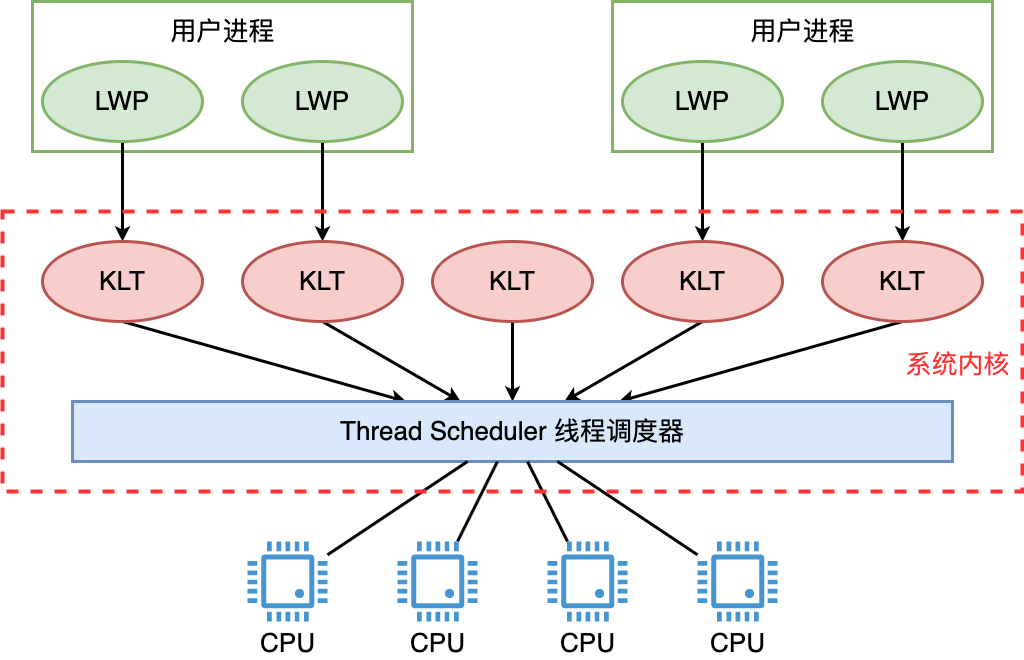

The diagram above was exported from draw.io. Its source (the exported page's mxGraphModel, read from the mxfile embedded in the PNG):
<mxGraphModel dx="2460" dy="1109" grid="1" gridSize="10" guides="1" tooltips="1" connect="1" arrows="1" fold="1" page="0" pageScale="1" pageWidth="827" pageHeight="1169" background="#ffffff" math="0" shadow="0">
  <root>
    <mxCell id="0" />
    <mxCell id="1" parent="0" />
    <mxCell id="Q4qM1GMOGK0jwhMsY6AT-8" value="" style="rounded=0;whiteSpace=wrap;html=1;fillColor=none;strokeWidth=3;strokeColor=#82b366;" vertex="1" parent="1">
      <mxGeometry x="-130" y="390" width="380" height="150" as="geometry" />
    </mxCell>
    <mxCell id="Q4qM1GMOGK0jwhMsY6AT-16" style="edgeStyle=orthogonalEdgeStyle;rounded=0;orthogonalLoop=1;jettySize=auto;html=1;strokeWidth=3;" edge="1" parent="1" source="Q4qM1GMOGK0jwhMsY6AT-6" target="Q4qM1GMOGK0jwhMsY6AT-14">
      <mxGeometry relative="1" as="geometry" />
    </mxCell>
    <mxCell id="Q4qM1GMOGK0jwhMsY6AT-6" value="&lt;font style=&quot;font-size: 26px;&quot;&gt;LWP&lt;/font&gt;" style="ellipse;whiteSpace=wrap;html=1;fillColor=#d5e8d4;strokeColor=#82b366;strokeWidth=3;" vertex="1" parent="1">
      <mxGeometry x="-120" y="450" width="160" height="80" as="geometry" />
    </mxCell>
    <mxCell id="Q4qM1GMOGK0jwhMsY6AT-17" style="edgeStyle=orthogonalEdgeStyle;rounded=0;orthogonalLoop=1;jettySize=auto;html=1;entryX=0.5;entryY=0;entryDx=0;entryDy=0;strokeWidth=3;" edge="1" parent="1" source="Q4qM1GMOGK0jwhMsY6AT-7" target="Q4qM1GMOGK0jwhMsY6AT-15">
      <mxGeometry relative="1" as="geometry" />
    </mxCell>
    <mxCell id="Q4qM1GMOGK0jwhMsY6AT-7" value="&lt;font style=&quot;font-size: 26px;&quot;&gt;LWP&lt;/font&gt;" style="ellipse;whiteSpace=wrap;html=1;fillColor=#d5e8d4;strokeColor=#82b366;strokeWidth=3;" vertex="1" parent="1">
      <mxGeometry x="80" y="450" width="160" height="80" as="geometry" />
    </mxCell>
    <mxCell id="Q4qM1GMOGK0jwhMsY6AT-9" value="&lt;font style=&quot;font-size: 26px;&quot;&gt;用户进程&lt;/font&gt;" style="text;html=1;align=center;verticalAlign=middle;resizable=0;points=[];autosize=1;strokeColor=none;fillColor=none;" vertex="1" parent="1">
      <mxGeometry x="-5" y="400" width="130" height="40" as="geometry" />
    </mxCell>
    <mxCell id="Q4qM1GMOGK0jwhMsY6AT-30" style="rounded=0;orthogonalLoop=1;jettySize=auto;html=1;strokeWidth=3;exitX=0.5;exitY=1;exitDx=0;exitDy=0;" edge="1" parent="1" source="Q4qM1GMOGK0jwhMsY6AT-14" target="Q4qM1GMOGK0jwhMsY6AT-27">
      <mxGeometry relative="1" as="geometry" />
    </mxCell>
    <mxCell id="Q4qM1GMOGK0jwhMsY6AT-14" value="&lt;font style=&quot;font-size: 26px;&quot;&gt;KLT&lt;/font&gt;" style="ellipse;whiteSpace=wrap;html=1;fillColor=#f8cecc;strokeColor=#b85450;strokeWidth=3;" vertex="1" parent="1">
      <mxGeometry x="-120" y="630" width="160" height="80" as="geometry" />
    </mxCell>
    <mxCell id="Q4qM1GMOGK0jwhMsY6AT-29" style="rounded=0;orthogonalLoop=1;jettySize=auto;html=1;strokeWidth=3;exitX=0.5;exitY=1;exitDx=0;exitDy=0;" edge="1" parent="1" source="Q4qM1GMOGK0jwhMsY6AT-15" target="Q4qM1GMOGK0jwhMsY6AT-27">
      <mxGeometry relative="1" as="geometry" />
    </mxCell>
    <mxCell id="Q4qM1GMOGK0jwhMsY6AT-15" value="&lt;font style=&quot;font-size: 26px;&quot;&gt;KLT&lt;/font&gt;" style="ellipse;whiteSpace=wrap;html=1;fillColor=#f8cecc;strokeColor=#b85450;strokeWidth=3;" vertex="1" parent="1">
      <mxGeometry x="80" y="630" width="160" height="80" as="geometry" />
    </mxCell>
    <mxCell id="Q4qM1GMOGK0jwhMsY6AT-18" value="" style="rounded=0;whiteSpace=wrap;html=1;fillColor=none;strokeWidth=3;strokeColor=#82b366;" vertex="1" parent="1">
      <mxGeometry x="450" y="390" width="380" height="150" as="geometry" />
    </mxCell>
    <mxCell id="Q4qM1GMOGK0jwhMsY6AT-19" style="edgeStyle=orthogonalEdgeStyle;rounded=0;orthogonalLoop=1;jettySize=auto;html=1;strokeWidth=3;" edge="1" parent="1" source="Q4qM1GMOGK0jwhMsY6AT-20" target="Q4qM1GMOGK0jwhMsY6AT-24">
      <mxGeometry relative="1" as="geometry" />
    </mxCell>
    <mxCell id="Q4qM1GMOGK0jwhMsY6AT-20" value="&lt;font style=&quot;font-size: 26px;&quot;&gt;LWP&lt;/font&gt;" style="ellipse;whiteSpace=wrap;html=1;fillColor=#d5e8d4;strokeColor=#82b366;strokeWidth=3;" vertex="1" parent="1">
      <mxGeometry x="460" y="450" width="160" height="80" as="geometry" />
    </mxCell>
    <mxCell id="Q4qM1GMOGK0jwhMsY6AT-21" style="edgeStyle=orthogonalEdgeStyle;rounded=0;orthogonalLoop=1;jettySize=auto;html=1;entryX=0.5;entryY=0;entryDx=0;entryDy=0;strokeWidth=3;" edge="1" parent="1" source="Q4qM1GMOGK0jwhMsY6AT-22" target="Q4qM1GMOGK0jwhMsY6AT-25">
      <mxGeometry relative="1" as="geometry" />
    </mxCell>
    <mxCell id="Q4qM1GMOGK0jwhMsY6AT-22" value="&lt;font style=&quot;font-size: 26px;&quot;&gt;LWP&lt;/font&gt;" style="ellipse;whiteSpace=wrap;html=1;fillColor=#d5e8d4;strokeColor=#82b366;strokeWidth=3;" vertex="1" parent="1">
      <mxGeometry x="660" y="450" width="160" height="80" as="geometry" />
    </mxCell>
    <mxCell id="Q4qM1GMOGK0jwhMsY6AT-23" value="&lt;font style=&quot;font-size: 26px;&quot;&gt;用户进程&lt;/font&gt;" style="text;html=1;align=center;verticalAlign=middle;resizable=0;points=[];autosize=1;strokeColor=none;fillColor=none;" vertex="1" parent="1">
      <mxGeometry x="575" y="400" width="130" height="40" as="geometry" />
    </mxCell>
    <mxCell id="Q4qM1GMOGK0jwhMsY6AT-31" style="rounded=0;orthogonalLoop=1;jettySize=auto;html=1;strokeWidth=3;exitX=0.5;exitY=1;exitDx=0;exitDy=0;" edge="1" parent="1" source="Q4qM1GMOGK0jwhMsY6AT-24" target="Q4qM1GMOGK0jwhMsY6AT-27">
      <mxGeometry relative="1" as="geometry" />
    </mxCell>
    <mxCell id="Q4qM1GMOGK0jwhMsY6AT-24" value="&lt;font style=&quot;font-size: 26px;&quot;&gt;KLT&lt;/font&gt;" style="ellipse;whiteSpace=wrap;html=1;fillColor=#f8cecc;strokeColor=#b85450;strokeWidth=3;" vertex="1" parent="1">
      <mxGeometry x="460" y="630" width="160" height="80" as="geometry" />
    </mxCell>
    <mxCell id="Q4qM1GMOGK0jwhMsY6AT-32" style="rounded=0;orthogonalLoop=1;jettySize=auto;html=1;strokeWidth=3;exitX=0.5;exitY=1;exitDx=0;exitDy=0;" edge="1" parent="1" source="Q4qM1GMOGK0jwhMsY6AT-25" target="Q4qM1GMOGK0jwhMsY6AT-27">
      <mxGeometry relative="1" as="geometry" />
    </mxCell>
    <mxCell id="Q4qM1GMOGK0jwhMsY6AT-25" value="&lt;font style=&quot;font-size: 26px;&quot;&gt;KLT&lt;/font&gt;" style="ellipse;whiteSpace=wrap;html=1;fillColor=#f8cecc;strokeColor=#b85450;strokeWidth=3;" vertex="1" parent="1">
      <mxGeometry x="660" y="630" width="160" height="80" as="geometry" />
    </mxCell>
    <mxCell id="Q4qM1GMOGK0jwhMsY6AT-28" style="rounded=0;orthogonalLoop=1;jettySize=auto;html=1;strokeWidth=3;entryX=0.5;entryY=0;entryDx=0;entryDy=0;" edge="1" parent="1" source="Q4qM1GMOGK0jwhMsY6AT-26" target="Q4qM1GMOGK0jwhMsY6AT-27">
      <mxGeometry relative="1" as="geometry" />
    </mxCell>
    <mxCell id="Q4qM1GMOGK0jwhMsY6AT-26" value="&lt;font style=&quot;font-size: 26px;&quot;&gt;KLT&lt;/font&gt;" style="ellipse;whiteSpace=wrap;html=1;fillColor=#f8cecc;strokeColor=#b85450;strokeWidth=3;" vertex="1" parent="1">
      <mxGeometry x="270" y="630" width="160" height="80" as="geometry" />
    </mxCell>
    <mxCell id="Q4qM1GMOGK0jwhMsY6AT-27" value="&lt;font style=&quot;font-size: 26px;&quot;&gt;Thread Scheduler 线程调度器&lt;/font&gt;" style="rounded=0;whiteSpace=wrap;html=1;fillColor=#dae8fc;strokeColor=#6c8ebf;strokeWidth=3;" vertex="1" parent="1">
      <mxGeometry x="-90" y="790" width="880" height="60" as="geometry" />
    </mxCell>
    <mxCell id="Q4qM1GMOGK0jwhMsY6AT-37" style="rounded=0;orthogonalLoop=1;jettySize=auto;html=1;endArrow=none;endFill=0;strokeWidth=3;" edge="1" parent="1" source="Q4qM1GMOGK0jwhMsY6AT-33" target="Q4qM1GMOGK0jwhMsY6AT-27">
      <mxGeometry relative="1" as="geometry" />
    </mxCell>
    <mxCell id="Q4qM1GMOGK0jwhMsY6AT-33" value="&lt;font style=&quot;font-size: 26px;&quot;&gt;CPU&lt;/font&gt;" style="pointerEvents=1;shadow=0;dashed=0;html=1;strokeColor=none;fillColor=#4495D1;labelPosition=center;verticalLabelPosition=bottom;verticalAlign=top;align=center;outlineConnect=0;shape=mxgraph.veeam.cpu;" vertex="1" parent="1">
      <mxGeometry x="85" y="930" width="80" height="80" as="geometry" />
    </mxCell>
    <mxCell id="Q4qM1GMOGK0jwhMsY6AT-38" style="rounded=0;orthogonalLoop=1;jettySize=auto;html=1;endArrow=none;endFill=0;strokeWidth=3;" edge="1" parent="1" source="Q4qM1GMOGK0jwhMsY6AT-34" target="Q4qM1GMOGK0jwhMsY6AT-27">
      <mxGeometry relative="1" as="geometry" />
    </mxCell>
    <mxCell id="Q4qM1GMOGK0jwhMsY6AT-34" value="&lt;font style=&quot;font-size: 26px;&quot;&gt;CPU&lt;/font&gt;" style="pointerEvents=1;shadow=0;dashed=0;html=1;strokeColor=none;fillColor=#4495D1;labelPosition=center;verticalLabelPosition=bottom;verticalAlign=top;align=center;outlineConnect=0;shape=mxgraph.veeam.cpu;" vertex="1" parent="1">
      <mxGeometry x="235" y="930" width="80" height="80" as="geometry" />
    </mxCell>
    <mxCell id="Q4qM1GMOGK0jwhMsY6AT-39" style="rounded=0;orthogonalLoop=1;jettySize=auto;html=1;endArrow=none;endFill=0;strokeWidth=3;" edge="1" parent="1" source="Q4qM1GMOGK0jwhMsY6AT-35" target="Q4qM1GMOGK0jwhMsY6AT-27">
      <mxGeometry relative="1" as="geometry" />
    </mxCell>
    <mxCell id="Q4qM1GMOGK0jwhMsY6AT-35" value="&lt;font style=&quot;font-size: 26px;&quot;&gt;CPU&lt;/font&gt;" style="pointerEvents=1;shadow=0;dashed=0;html=1;strokeColor=none;fillColor=#4495D1;labelPosition=center;verticalLabelPosition=bottom;verticalAlign=top;align=center;outlineConnect=0;shape=mxgraph.veeam.cpu;" vertex="1" parent="1">
      <mxGeometry x="385" y="930" width="80" height="80" as="geometry" />
    </mxCell>
    <mxCell id="Q4qM1GMOGK0jwhMsY6AT-40" style="rounded=0;orthogonalLoop=1;jettySize=auto;html=1;endArrow=none;endFill=0;strokeWidth=3;" edge="1" parent="1" source="Q4qM1GMOGK0jwhMsY6AT-36" target="Q4qM1GMOGK0jwhMsY6AT-27">
      <mxGeometry relative="1" as="geometry" />
    </mxCell>
    <mxCell id="Q4qM1GMOGK0jwhMsY6AT-36" value="&lt;font style=&quot;font-size: 26px;&quot;&gt;CPU&lt;/font&gt;" style="pointerEvents=1;shadow=0;dashed=0;html=1;strokeColor=none;fillColor=#4495D1;labelPosition=center;verticalLabelPosition=bottom;verticalAlign=top;align=center;outlineConnect=0;shape=mxgraph.veeam.cpu;" vertex="1" parent="1">
      <mxGeometry x="535" y="930" width="80" height="80" as="geometry" />
    </mxCell>
    <mxCell id="Q4qM1GMOGK0jwhMsY6AT-41" value="" style="rounded=0;whiteSpace=wrap;html=1;fillColor=none;strokeWidth=4;dashed=1;strokeColor=#FF3333;" vertex="1" parent="1">
      <mxGeometry x="-160" y="600" width="1020" height="280" as="geometry" />
    </mxCell>
    <mxCell id="Q4qM1GMOGK0jwhMsY6AT-43" value="&lt;font color=&quot;#ff3333&quot; style=&quot;font-size: 26px;&quot;&gt;系统内核&lt;/font&gt;" style="text;html=1;align=center;verticalAlign=middle;resizable=0;points=[];autosize=1;strokeColor=none;fillColor=none;" vertex="1" parent="1">
      <mxGeometry x="730" y="733" width="130" height="40" as="geometry" />
    </mxCell>
  </root>
</mxGraphModel>